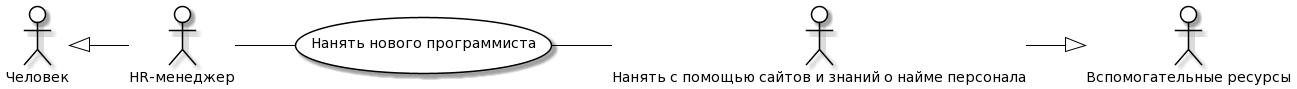

The diagram above was rendered by PlantUML. Its source (embedded in the PNG):
@startuml
skinparam actor {
	BackgroundColor White
	ArrowColor Black
	BorderColor Black
}
skinparam usecase {
	BackgroundColor White
	ArrowColor Black
	BorderColor Black
}
left to right direction
actor P0 as "Человек"
actor M0 as "Вспомогательные ресурсы"
actor P as "HR-менеджер"
actor M as "Нанять с помощью сайтов и знаний о найме персонала"
usecase A as "Нанять нового программиста"
P -- (A)
(A) -- M
P0 <|-- P
M --|> M0
@enduml